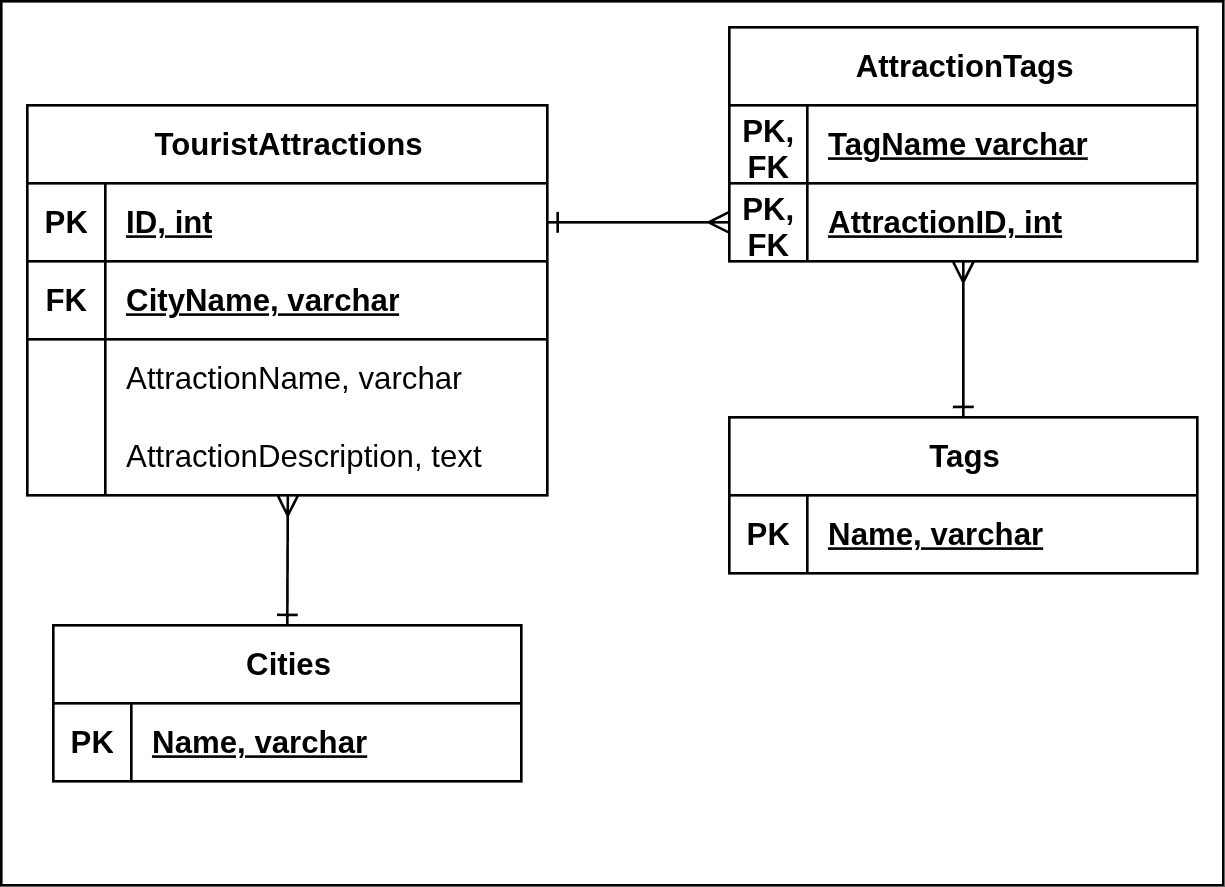

The diagram above was exported from draw.io. Its source (the exported page's mxGraphModel, read from the mxfile embedded in the PNG):
<mxGraphModel dx="1426" dy="960" grid="1" gridSize="10" guides="1" tooltips="1" connect="1" arrows="1" fold="1" page="1" pageScale="1" pageWidth="1100" pageHeight="850" math="0" shadow="0">
  <root>
    <mxCell id="0" />
    <mxCell id="1" parent="0" />
    <mxCell id="2" value="" style="rounded=0;whiteSpace=wrap;html=1;" vertex="1" parent="1">
      <mxGeometry x="120" y="120" width="470" height="340" as="geometry" />
    </mxCell>
    <mxCell id="3" value="Cities" style="shape=table;startSize=30;container=1;collapsible=1;childLayout=tableLayout;fixedRows=1;rowLines=0;fontStyle=1;align=center;resizeLast=1;html=1;" vertex="1" parent="1">
      <mxGeometry x="140" y="360" width="180" height="60" as="geometry" />
    </mxCell>
    <mxCell id="4" value="" style="shape=tableRow;horizontal=0;startSize=0;swimlaneHead=0;swimlaneBody=0;fillColor=none;collapsible=0;dropTarget=0;points=[[0,0.5],[1,0.5]];portConstraint=eastwest;top=0;left=0;right=0;bottom=1;" vertex="1" parent="3">
      <mxGeometry y="30" width="180" height="30" as="geometry" />
    </mxCell>
    <mxCell id="5" value="PK" style="shape=partialRectangle;connectable=0;fillColor=none;top=0;left=0;bottom=0;right=0;fontStyle=1;overflow=hidden;whiteSpace=wrap;html=1;" vertex="1" parent="4">
      <mxGeometry width="30" height="30" as="geometry">
        <mxRectangle width="30" height="30" as="alternateBounds" />
      </mxGeometry>
    </mxCell>
    <mxCell id="6" value="Name, varchar" style="shape=partialRectangle;connectable=0;fillColor=none;top=0;left=0;bottom=0;right=0;align=left;spacingLeft=6;fontStyle=5;overflow=hidden;whiteSpace=wrap;html=1;" vertex="1" parent="4">
      <mxGeometry x="30" width="150" height="30" as="geometry">
        <mxRectangle width="150" height="30" as="alternateBounds" />
      </mxGeometry>
    </mxCell>
    <mxCell id="7" value="Tags" style="shape=table;startSize=30;container=1;collapsible=1;childLayout=tableLayout;fixedRows=1;rowLines=0;fontStyle=1;align=center;resizeLast=1;html=1;" vertex="1" parent="1">
      <mxGeometry x="400" y="280" width="180" height="60" as="geometry" />
    </mxCell>
    <mxCell id="8" value="" style="shape=tableRow;horizontal=0;startSize=0;swimlaneHead=0;swimlaneBody=0;fillColor=none;collapsible=0;dropTarget=0;points=[[0,0.5],[1,0.5]];portConstraint=eastwest;top=0;left=0;right=0;bottom=1;" vertex="1" parent="7">
      <mxGeometry y="30" width="180" height="30" as="geometry" />
    </mxCell>
    <mxCell id="9" value="PK" style="shape=partialRectangle;connectable=0;fillColor=none;top=0;left=0;bottom=0;right=0;fontStyle=1;overflow=hidden;whiteSpace=wrap;html=1;" vertex="1" parent="8">
      <mxGeometry width="30" height="30" as="geometry">
        <mxRectangle width="30" height="30" as="alternateBounds" />
      </mxGeometry>
    </mxCell>
    <mxCell id="10" value="Name, varchar" style="shape=partialRectangle;connectable=0;fillColor=none;top=0;left=0;bottom=0;right=0;align=left;spacingLeft=6;fontStyle=5;overflow=hidden;whiteSpace=wrap;html=1;" vertex="1" parent="8">
      <mxGeometry x="30" width="150" height="30" as="geometry">
        <mxRectangle width="150" height="30" as="alternateBounds" />
      </mxGeometry>
    </mxCell>
    <mxCell id="11" value="AttractionTags" style="shape=table;startSize=30;container=1;collapsible=1;childLayout=tableLayout;fixedRows=1;rowLines=0;fontStyle=1;align=center;resizeLast=1;html=1;" vertex="1" parent="1">
      <mxGeometry x="400" y="130" width="180" height="90" as="geometry" />
    </mxCell>
    <mxCell id="12" value="" style="shape=tableRow;horizontal=0;startSize=0;swimlaneHead=0;swimlaneBody=0;fillColor=none;collapsible=0;dropTarget=0;points=[[0,0.5],[1,0.5]];portConstraint=eastwest;top=0;left=0;right=0;bottom=1;" vertex="1" parent="11">
      <mxGeometry y="30" width="180" height="30" as="geometry" />
    </mxCell>
    <mxCell id="13" value="PK, FK" style="shape=partialRectangle;connectable=0;fillColor=none;top=0;left=0;bottom=0;right=0;fontStyle=1;overflow=hidden;whiteSpace=wrap;html=1;" vertex="1" parent="12">
      <mxGeometry width="30" height="30" as="geometry">
        <mxRectangle width="30" height="30" as="alternateBounds" />
      </mxGeometry>
    </mxCell>
    <mxCell id="14" value="TagName varchar" style="shape=partialRectangle;connectable=0;fillColor=none;top=0;left=0;bottom=0;right=0;align=left;spacingLeft=6;fontStyle=5;overflow=hidden;whiteSpace=wrap;html=1;" vertex="1" parent="12">
      <mxGeometry x="30" width="150" height="30" as="geometry">
        <mxRectangle width="150" height="30" as="alternateBounds" />
      </mxGeometry>
    </mxCell>
    <mxCell id="15" style="shape=tableRow;horizontal=0;startSize=0;swimlaneHead=0;swimlaneBody=0;fillColor=none;collapsible=0;dropTarget=0;points=[[0,0.5],[1,0.5]];portConstraint=eastwest;top=0;left=0;right=0;bottom=1;" vertex="1" parent="11">
      <mxGeometry y="60" width="180" height="30" as="geometry" />
    </mxCell>
    <mxCell id="16" value="PK, FK" style="shape=partialRectangle;connectable=0;fillColor=none;top=0;left=0;bottom=0;right=0;fontStyle=1;overflow=hidden;whiteSpace=wrap;html=1;" vertex="1" parent="15">
      <mxGeometry width="30" height="30" as="geometry">
        <mxRectangle width="30" height="30" as="alternateBounds" />
      </mxGeometry>
    </mxCell>
    <mxCell id="17" value="AttractionID, int" style="shape=partialRectangle;connectable=0;fillColor=none;top=0;left=0;bottom=0;right=0;align=left;spacingLeft=6;fontStyle=5;overflow=hidden;whiteSpace=wrap;html=1;" vertex="1" parent="15">
      <mxGeometry x="30" width="150" height="30" as="geometry">
        <mxRectangle width="150" height="30" as="alternateBounds" />
      </mxGeometry>
    </mxCell>
    <mxCell id="18" value="TouristAttractions" style="shape=table;startSize=30;container=1;collapsible=1;childLayout=tableLayout;fixedRows=1;rowLines=0;fontStyle=1;align=center;resizeLast=1;html=1;" vertex="1" parent="1">
      <mxGeometry x="130" y="160" width="200" height="150" as="geometry" />
    </mxCell>
    <mxCell id="19" value="" style="shape=tableRow;horizontal=0;startSize=0;swimlaneHead=0;swimlaneBody=0;fillColor=none;collapsible=0;dropTarget=0;points=[[0,0.5],[1,0.5]];portConstraint=eastwest;top=0;left=0;right=0;bottom=1;" vertex="1" parent="18">
      <mxGeometry y="30" width="200" height="30" as="geometry" />
    </mxCell>
    <mxCell id="20" value="PK" style="shape=partialRectangle;connectable=0;fillColor=none;top=0;left=0;bottom=0;right=0;fontStyle=1;overflow=hidden;whiteSpace=wrap;html=1;" vertex="1" parent="19">
      <mxGeometry width="30" height="30" as="geometry">
        <mxRectangle width="30" height="30" as="alternateBounds" />
      </mxGeometry>
    </mxCell>
    <mxCell id="21" value="ID, int" style="shape=partialRectangle;connectable=0;fillColor=none;top=0;left=0;bottom=0;right=0;align=left;spacingLeft=6;fontStyle=5;overflow=hidden;whiteSpace=wrap;html=1;" vertex="1" parent="19">
      <mxGeometry x="30" width="170" height="30" as="geometry">
        <mxRectangle width="170" height="30" as="alternateBounds" />
      </mxGeometry>
    </mxCell>
    <mxCell id="22" style="shape=tableRow;horizontal=0;startSize=0;swimlaneHead=0;swimlaneBody=0;fillColor=none;collapsible=0;dropTarget=0;points=[[0,0.5],[1,0.5]];portConstraint=eastwest;top=0;left=0;right=0;bottom=1;" vertex="1" parent="18">
      <mxGeometry y="60" width="200" height="30" as="geometry" />
    </mxCell>
    <mxCell id="23" value="FK" style="shape=partialRectangle;connectable=0;fillColor=none;top=0;left=0;bottom=0;right=0;fontStyle=1;overflow=hidden;whiteSpace=wrap;html=1;" vertex="1" parent="22">
      <mxGeometry width="30" height="30" as="geometry">
        <mxRectangle width="30" height="30" as="alternateBounds" />
      </mxGeometry>
    </mxCell>
    <mxCell id="24" value="CityName, varchar" style="shape=partialRectangle;connectable=0;fillColor=none;top=0;left=0;bottom=0;right=0;align=left;spacingLeft=6;fontStyle=5;overflow=hidden;whiteSpace=wrap;html=1;" vertex="1" parent="22">
      <mxGeometry x="30" width="170" height="30" as="geometry">
        <mxRectangle width="170" height="30" as="alternateBounds" />
      </mxGeometry>
    </mxCell>
    <mxCell id="25" value="" style="shape=tableRow;horizontal=0;startSize=0;swimlaneHead=0;swimlaneBody=0;fillColor=none;collapsible=0;dropTarget=0;points=[[0,0.5],[1,0.5]];portConstraint=eastwest;top=0;left=0;right=0;bottom=0;" vertex="1" parent="18">
      <mxGeometry y="90" width="200" height="30" as="geometry" />
    </mxCell>
    <mxCell id="26" value="" style="shape=partialRectangle;connectable=0;fillColor=none;top=0;left=0;bottom=0;right=0;editable=1;overflow=hidden;whiteSpace=wrap;html=1;" vertex="1" parent="25">
      <mxGeometry width="30" height="30" as="geometry">
        <mxRectangle width="30" height="30" as="alternateBounds" />
      </mxGeometry>
    </mxCell>
    <mxCell id="27" value="AttractionName, varchar" style="shape=partialRectangle;connectable=0;fillColor=none;top=0;left=0;bottom=0;right=0;align=left;spacingLeft=6;overflow=hidden;whiteSpace=wrap;html=1;" vertex="1" parent="25">
      <mxGeometry x="30" width="170" height="30" as="geometry">
        <mxRectangle width="170" height="30" as="alternateBounds" />
      </mxGeometry>
    </mxCell>
    <mxCell id="28" style="shape=tableRow;horizontal=0;startSize=0;swimlaneHead=0;swimlaneBody=0;fillColor=none;collapsible=0;dropTarget=0;points=[[0,0.5],[1,0.5]];portConstraint=eastwest;top=0;left=0;right=0;bottom=0;" vertex="1" parent="18">
      <mxGeometry y="120" width="200" height="30" as="geometry" />
    </mxCell>
    <mxCell id="29" style="shape=partialRectangle;connectable=0;fillColor=none;top=0;left=0;bottom=0;right=0;editable=1;overflow=hidden;whiteSpace=wrap;html=1;" vertex="1" parent="28">
      <mxGeometry width="30" height="30" as="geometry">
        <mxRectangle width="30" height="30" as="alternateBounds" />
      </mxGeometry>
    </mxCell>
    <mxCell id="30" value="AttractionDescription, text" style="shape=partialRectangle;connectable=0;fillColor=none;top=0;left=0;bottom=0;right=0;align=left;spacingLeft=6;overflow=hidden;whiteSpace=wrap;html=1;" vertex="1" parent="28">
      <mxGeometry x="30" width="170" height="30" as="geometry">
        <mxRectangle width="170" height="30" as="alternateBounds" />
      </mxGeometry>
    </mxCell>
    <mxCell id="31" value="" style="endArrow=ERone;html=1;rounded=0;entryX=0.5;entryY=0;entryDx=0;entryDy=0;exitX=0.501;exitY=0.995;exitDx=0;exitDy=0;endFill=0;startArrow=ERmany;startFill=0;exitPerimeter=0;" edge="1" source="28" target="3" parent="1">
      <mxGeometry relative="1" as="geometry">
        <mxPoint x="210" y="430" as="sourcePoint" />
        <mxPoint x="370" y="430" as="targetPoint" />
      </mxGeometry>
    </mxCell>
    <mxCell id="32" value="" style="endArrow=ERmany;html=1;rounded=0;exitX=1;exitY=0.5;exitDx=0;exitDy=0;entryX=0;entryY=0.5;entryDx=0;entryDy=0;endFill=0;startArrow=ERone;startFill=0;" edge="1" source="19" target="15" parent="1">
      <mxGeometry relative="1" as="geometry">
        <mxPoint x="410" y="430" as="sourcePoint" />
        <mxPoint x="570" y="430" as="targetPoint" />
      </mxGeometry>
    </mxCell>
    <mxCell id="33" value="" style="endArrow=ERone;html=1;rounded=0;entryX=0.5;entryY=0;entryDx=0;entryDy=0;exitX=0.5;exitY=1;exitDx=0;exitDy=0;exitPerimeter=0;endFill=0;startArrow=ERmany;startFill=0;" edge="1" source="15" target="7" parent="1">
      <mxGeometry relative="1" as="geometry">
        <mxPoint x="220" y="370" as="sourcePoint" />
        <mxPoint x="380" y="370" as="targetPoint" />
      </mxGeometry>
    </mxCell>
  </root>
</mxGraphModel>